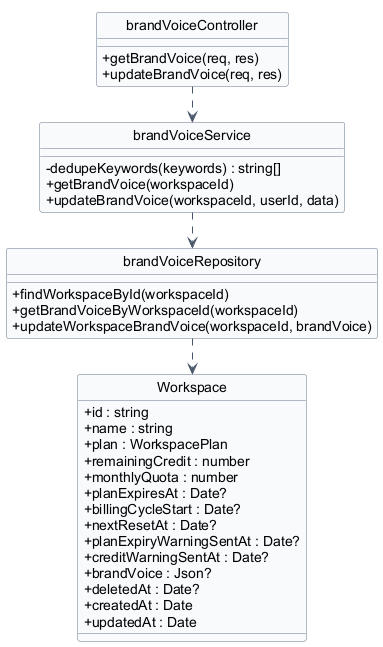

The diagram above was rendered by PlantUML. Its source (embedded in the PNG):
@startuml 03-brandvoice
hide circle
hide stereotype
!pragma layout smetana

skinparam classAttributeIconSize 0
skinparam linetype ortho
skinparam shadowing false
skinparam defaultFontName Arial
skinparam nodesep 40
skinparam ranksep 50
skinparam class {
  BackgroundColor #F8FAFC
  BorderColor #64748B
  ArrowColor #475569
}

class "Workspace" as Workspace {
  + id : string
  + name : string
  + plan : WorkspacePlan
  + remainingCredit : number
  + monthlyQuota : number
  + planExpiresAt : Date?
  + billingCycleStart : Date?
  + nextResetAt : Date?
  + planExpiryWarningSentAt : Date?
  + creditWarningSentAt : Date?
  + brandVoice : Json?
  + deletedAt : Date?
  + createdAt : Date
  + updatedAt : Date
}

class "brandVoiceController" as brandVoiceController {
  + getBrandVoice(req, res)
  + updateBrandVoice(req, res)
}

class "brandVoiceService" as brandVoiceService {
  - dedupeKeywords(keywords) : string[]
  + getBrandVoice(workspaceId)
  + updateBrandVoice(workspaceId, userId, data)
}

class "brandVoiceRepository" as brandVoiceRepository {
  + findWorkspaceById(workspaceId)
  + getBrandVoiceByWorkspaceId(workspaceId)
  + updateWorkspaceBrandVoice(workspaceId, brandVoice)
}

brandVoiceController ..> brandVoiceService
brandVoiceService ..> brandVoiceRepository
brandVoiceRepository ..> Workspace

@enduml